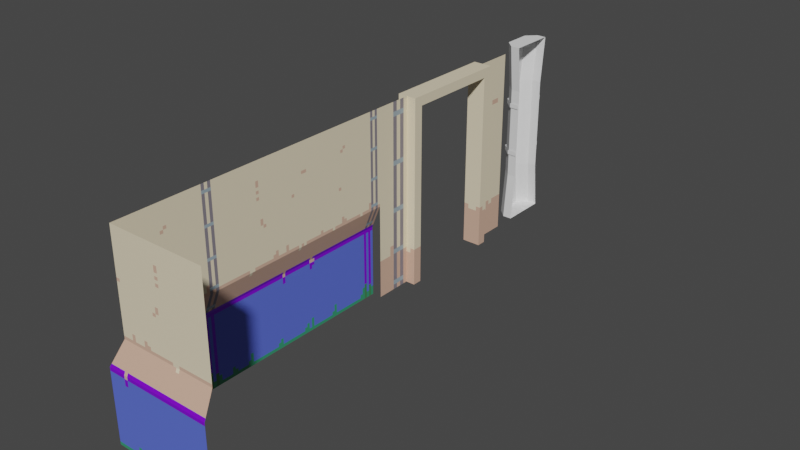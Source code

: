 # Source: Wall_set.blend  (saved by Blender 3.1.7; exported with 4.5.12 LTS)
import bpy
from mathutils import Matrix  # noqa: F401  (used for matrix-valued properties, if any)

bpy.ops.wm.read_factory_settings(use_empty=True)
scene = bpy.context.scene
scene.name = 'Scene'

# ---- collections
col_collection = bpy.data.collections.new('Collection'); scene.collection.children.link(col_collection)

# ---- images (referenced by path relative to the original .blend; pixels are not part of the script)
import os
ASSET_DIR = os.environ.get("B2B_ASSET_DIR", "")  # directory of the original .blend (textures are referenced by path, not embedded)
HERE = os.path.dirname(os.path.abspath(__file__))  # packed textures are extracted next to this script under _unpacked/

def load_image(name, relpath, width, height, colorspace="sRGB"):
    """Load a texture the original file referenced (path relative to the .blend, or extracted next to this script)."""
    p = next((c for c in (os.path.join(HERE, relpath), os.path.join(ASSET_DIR, relpath)) if relpath and os.path.exists(c)), "")
    if p:
        img = bpy.data.images.load(p, check_existing=True)
        img.name = name
    else:  # same state as the original file: an image datablock whose file is absent (Cycles renders it pink)
        img = bpy.data.images.new(name, width, height)
        img.source = "FILE"
        img.filepath = "//" + (relpath or name)
    img.colorspace_settings.name = colorspace
    return img
img_wall1_albedo_png = load_image('Wall1_Albedo.png', '_unpacked/Wall1_Albedo.d196aa8f.png', 64, 64, 'sRGB')

# ---- materials (node trees are filled in below, after node groups)
mat_material = bpy.data.materials.new('Material')
mat_material.alpha_threshold = 0.0
mat_material.use_transparent_shadow = False
mat_material.line_color = (0.0, 0.0, 0.0, 1.0)

# ---- material node trees
mat_material.use_nodes = True; mat_material.node_tree.nodes.clear()
_N = mat_material.node_tree.nodes; _L = mat_material.node_tree.links
n0 = _N.new('ShaderNodeOutputMaterial'); n0.name = 'Material Output'; n0.location = (300, 300)
n1 = _N.new('ShaderNodeBsdfPrincipled'); n1.name = 'Principled BSDF'; n1.location = (10, 300)
n1.distribution = 'GGX'
n1.subsurface_method = 'RANDOM_WALK_SKIN'
n1.inputs[2].default_value = 0.4
n1.inputs[3].default_value = 1.45
n1.inputs[27].default_value = (0.0, 0.0, 0.0, 1.0)
n1.inputs[28].default_value = 1.0
n2 = _N.new('ShaderNodeTexImage'); n2.name = 'Image Texture'; n2.location = (-280, 280)
n2.image = img_wall1_albedo_png
n2.interpolation = 'Closest'
_L.new(n1.outputs[0], n0.inputs[0])
_L.new(n2.outputs[0], n1.inputs[0])
n0.is_active_output = True

# ---- world
world_world = bpy.data.worlds.new('World'); scene.world = world_world
world_world.use_nodes = True; world_world.node_tree.nodes.clear()
_N = world_world.node_tree.nodes; _L = world_world.node_tree.links
n0 = _N.new('ShaderNodeOutputWorld'); n0.name = 'World Output'; n0.location = (300, 300)
n1 = _N.new('ShaderNodeBackground'); n1.name = 'Background'; n1.location = (10, 300)
n1.inputs[0].default_value = (0.05088, 0.05088, 0.05088, 1.0)
_L.new(n1.outputs[0], n0.inputs[0])
n0.is_active_output = True
world_world.color = (0.05088, 0.05088, 0.05088)
world_world.use_sun_shadow = False
world_world.sun_shadow_jitter_overblur = 0.0

# ---- meshes
me_plane = bpy.data.meshes.new('Plane')
me_plane.from_pydata([(-4.0, -4.0, 0.2), (-5.329e-15, -4.0, 0.0), (-4.0, 0.0, 0.2), (-5.329e-15, 0.0, 0.0), (-1.5, -4.0, 4.47e-08), (-1.5, 0.0, 4.47e-08), (-2.0, 0.0, 0.2), (-2.0, -4.0, 0.2)], [], [(4, 1, 3, 5), (7, 4, 5, 6), (0, 7, 6, 2)])
_uv = me_plane.uv_layers.new(name='UVMap')
_uv.uv.foreach_set('vector', [1.0, 0.3594, 1.0, 0.0, 0.0, 0.0, 0.0, 0.3594, 1.0, 0.4844, 1.0, 0.3594, 0.0, 0.3594, 0.0, 0.4844, 1.0, 1.0, 1.0, 0.4844, 0.0, 0.4844, 0.0, 1.0])
me_plane.materials.append(mat_material)
me_plane.use_remesh_fix_poles = True
me_plane.use_remesh_preserve_attributes = False
me_plane.update()
me_plane_002 = bpy.data.meshes.new('Plane.002')
me_plane_002.from_pydata([(-4.0, -2.0, 2.2), (1.661e-07, -2.2, 2.2), (-4.0, 0.0, 0.2), (-5.329e-15, 0.0, 0.0), (-1.5, -2.2, 2.2), (-1.5, 0.0, 4.47e-08), (-2.0, 0.0, 0.2), (-2.0, -2.0, 2.2), (-4.0, -2.0, 0.2), (-5.329e-15, -2.2, 0.0), (-1.5, -2.2, 4.47e-08), (-2.0, -2.0, 0.2)], [], [(10, 9, 3, 5), (11, 10, 5, 6), (8, 11, 6, 2), (0, 7, 11, 8), (7, 4, 10, 11), (4, 1, 9, 10)])
_uv = me_plane_002.uv_layers.new(name='UVMap')
_uv.uv.foreach_set('vector', [0.5156, 0.3594, 0.5156, 0.0, 0.0, 0.0, 0.0, 0.3594, 0.4688, 0.4844, 0.5156, 0.3594, 0.0, 0.3594, 0.0, 0.4844, 0.4688, 1.0, 0.4688, 0.4844, 0.0, 0.4844, 0.0, 1.0, 1.0, 1.0, 1.0, 0.4844, 0.5625, 0.4844, 0.5625, 1.0, 1.0, 0.4844, 1.0, 0.3594, 0.5156, 0.3594, 0.5625, 0.4844, 1.0, 0.3594, 1.0, 0.0, 0.5156, 0.0, 0.5156, 0.3594])
me_plane_002.materials.append(mat_material)
me_plane_002.use_remesh_fix_poles = True
me_plane_002.use_remesh_preserve_attributes = False
me_plane_002.update()
me_plane_003 = bpy.data.meshes.new('Plane.003')
me_plane_003.from_pydata([(-4.0, -4.0, 0.2), (1.51e-08, -4.0, 0.2), (-4.0, 0.0, 0.2), (1.51e-08, 0.0, 0.2), (-4.0, -3.2, 0.2), (-3.8, -0.8, 0.2), (1.51e-08, -0.8, 0.2), (-3.8, -3.0, 1.341e-07), (1.51e-08, -3.0, 0.2), (-3.8, -1.0, 1.341e-07), (1.51e-08, -1.0, 0.2), (-3.8, -1.0, 0.2), (1.51e-08, -3.2, 0.2), (-3.8, -3.0, 0.2), (-3.8, -4.0, 0.2), (-3.8, -3.2, 0.2), (-3.8, 0.0, 0.2), (-3.8, -0.8, 1.341e-07), (-3.8, -3.2, 1.341e-07), (-4.0, -0.8, 1.49e-07), (-4.0, -1.0, 1.49e-07), (-4.0, -3.0, 1.49e-07), (3.335e-09, -3.2, 0.0), (3.335e-09, -3.0, 0.0), (3.335e-09, -1.0, 0.0), (3.335e-09, -0.8, 0.0), (-4.0, -3.2, 1.49e-07), (-4.0, -0.8, 0.2), (-4.0, -1.0, 0.2), (-4.0, -3.0, 0.2), (-3.8, -3.0, 0.4), (-3.8, -1.0, 0.4), (-3.8, -0.8, 0.4), (-3.8, -3.2, 0.4), (-4.0, -0.8, 0.4), (-4.0, -1.0, 0.4), (-4.0, -3.0, 0.4), (3.353e-08, -3.2, 0.4), (3.353e-08, -3.0, 0.4), (3.353e-08, -1.0, 0.4), (3.353e-08, -0.8, 0.4), (-4.0, -3.2, 0.4)], [], [(7, 9, 20, 21), (5, 16, 2, 27), (6, 3, 16, 5), (15, 12, 22, 18), (9, 17, 19, 20), (8, 13, 7, 23), (24, 25, 17, 9), (1, 12, 15, 14), (18, 7, 21, 26), (14, 15, 4, 0), (6, 5, 17, 25), (22, 23, 7, 18), (13, 11, 9, 7), (4, 15, 18, 26), (11, 10, 24, 9), (5, 27, 19, 17), (26, 21, 29, 4), (20, 19, 27, 28), (21, 20, 28, 29), (30, 36, 35, 31), (15, 33, 37, 12), (31, 35, 34, 32), (8, 38, 30, 13), (39, 31, 32, 40), (33, 41, 36, 30), (6, 40, 32, 5), (37, 33, 30, 38), (13, 30, 31, 11), (4, 41, 33, 15), (11, 31, 39, 10), (5, 32, 34, 27), (41, 4, 29, 36), (35, 28, 27, 34), (36, 29, 28, 35)])
_uv = me_plane_003.uv_layers.new(name='UVMap')
_uv.uv.foreach_set('vector', [0.1875, 0.9688, 0.3906, 0.9688, 0.3906, 1.0, 0.1875, 1.0, 0.5781, 0.9688, 0.4531, 0.9688, 0.4531, 1.0, 0.5781, 1.0, 0.5781, 0.375, 0.4531, 0.375, 0.4531, 0.9688, 0.5781, 0.9688, 0.125, 0.9688, 0.125, 0.375, 0.1562, 0.375, 0.1562, 0.9688, 0.3906, 0.9688, 0.4219, 0.9688, 0.4219, 1.0, 0.3906, 1.0, 0.75, 0.375, 0.75, 0.9688, 0.7812, 0.9688, 0.7812, 0.375, 0.3906, 0.375, 0.4219, 0.375, 0.4219, 0.9688, 0.3906, 0.9688, 0.125, 0.375, 0.0, 0.375, 0.0, 0.9688, 0.125, 0.9688, 0.1562, 0.9688, 0.1875, 0.9688, 0.1875, 1.0, 0.1562, 1.0, 0.125, 0.9688, 0.0, 0.9688, 0.0, 1.0, 0.125, 1.0, 0.4531, 0.375, 0.4531, 0.9688, 0.4219, 0.9688, 0.4219, 0.375, 0.1562, 0.375, 0.1875, 0.375, 0.1875, 0.9688, 0.1562, 0.9688, 0.8438, 0.9531, 0.8438, 0.6406, 0.875, 0.6406, 0.875, 0.9531, 0.125, 1.0, 0.125, 0.9688, 0.1562, 0.9688, 0.1562, 1.0, 0.7188, 0.9688, 0.7188, 0.375, 0.6875, 0.375, 0.6875, 0.9688, 0.4531, 0.9688, 0.4531, 1.0, 0.4219, 1.0, 0.4219, 0.9688, 0.9375, 0.6094, 0.9375, 0.6406, 0.9688, 0.6406, 0.9688, 0.6094, 0.9375, 0.9531, 0.9375, 0.9844, 0.9688, 0.9844, 0.9688, 0.9531, 0.9375, 0.6406, 0.9375, 0.9531, 0.9688, 0.9531, 0.9688, 0.6406, 0.1875, 0.9688, 0.1875, 1.0, 0.3906, 1.0, 0.3906, 0.9688, 0.125, 0.9688, 0.1562, 0.9688, 0.1562, 0.375, 0.125, 0.375, 0.3906, 0.9688, 0.3906, 1.0, 0.4219, 1.0, 0.4219, 0.9688, 0.75, 0.375, 0.7812, 0.375, 0.7812, 0.9688, 0.75, 0.9688, 0.3906, 0.375, 0.3906, 0.9688, 0.4219, 0.9688, 0.4219, 0.375, 0.1562, 0.9688, 0.1562, 1.0, 0.1875, 1.0, 0.1875, 0.9688, 0.4531, 0.375, 0.4219, 0.375, 0.4219, 0.9688, 0.4531, 0.9688, 0.1562, 0.375, 0.1562, 0.9688, 0.1875, 0.9688, 0.1875, 0.375, 0.8438, 0.9531, 0.875, 0.9531, 0.875, 0.6406, 0.8438, 0.6406, 0.125, 1.0, 0.1562, 1.0, 0.1562, 0.9688, 0.125, 0.9688, 0.7188, 0.9688, 0.6875, 0.9688, 0.6875, 0.375, 0.7188, 0.375, 0.4531, 0.9688, 0.4219, 0.9688, 0.4219, 1.0, 0.4531, 1.0, 0.9375, 0.6094, 0.9688, 0.6094, 0.9688, 0.6406, 0.9375, 0.6406, 0.9375, 0.9531, 0.9688, 0.9531, 0.9688, 0.9844, 0.9375, 0.9844, 0.9375, 0.6406, 0.9688, 0.6406, 0.9688, 0.9531, 0.9375, 0.9531])
me_plane_003.materials.append(mat_material)
me_plane_003.use_remesh_fix_poles = True
me_plane_003.use_remesh_preserve_attributes = False
me_plane_003.update()
me_cube = bpy.data.meshes.new('Cube')
me_cube.from_pydata([(-0.02063, -0.4642, -0.9414), (-0.02063, -0.4642, 3.059), (-0.02063, 0.5358, -0.9414), (-0.02063, 0.5358, 3.059), (-0.2206, -0.4642, -0.9414), (-0.4206, -0.2642, -0.9414), (-0.4206, -0.2642, 3.059), (-0.2206, -0.4642, 3.059), (-0.4206, 0.3358, -0.9414), (-0.2206, 0.5358, -0.9414), (-0.2206, 0.5358, 3.059), (-0.4206, 0.3358, 3.059), (-0.2206, -0.3642, 0.0586), (-0.4206, 0.2358, 0.0586), (-0.2206, -0.3642, 2.059), (-0.4206, -0.1642, 2.059), (-0.2206, 0.4358, 2.059), (-0.4206, 0.2358, 2.059), (-0.02063, 0.4358, 2.059), (-0.02063, -0.3642, 2.059), (-0.02063, -0.3642, 0.0586), (-0.02063, 0.4358, 0.0586), (-0.4206, -0.1642, 0.0586), (-0.2206, 0.4358, 0.0586), (-0.2339, -0.3828, 1.659), (-0.2339, -0.3828, 1.759), (-0.4438, 0.257, 1.659), (-0.4438, 0.257, 1.759), (-0.02868, 0.4582, 1.759), (-0.02868, 0.4582, 1.659), (-0.02868, -0.3867, 1.759), (-0.02868, -0.3867, 1.659), (-0.4438, -0.1855, 1.759), (-0.4438, -0.1855, 1.659), (-0.2339, 0.4543, 1.759), (-0.2339, 0.4543, 1.659), (-0.2339, -0.3828, 0.5586), (-0.2339, -0.3828, 0.6586), (-0.4438, 0.257, 0.5586), (-0.4438, 0.257, 0.6586), (-0.02868, 0.4582, 0.6586), (-0.02868, 0.4582, 0.5586), (-0.02868, -0.3867, 0.6586), (-0.02868, -0.3867, 0.5586), (-0.4438, -0.1855, 0.6586), (-0.4438, -0.1855, 0.5586), (-0.2339, 0.4543, 0.6586), (-0.2339, 0.4543, 0.5586), (-0.02063, -0.2642, 3.059), (-0.02063, 0.3358, 3.059), (-0.02063, -0.2642, -0.9414), (-0.02063, 0.3358, -0.9414)], [], [(19, 1, 7, 14), (10, 16, 17, 11), (34, 35, 26, 27), (6, 7, 1, 48), (15, 6, 11, 17), (16, 10, 3, 18), (14, 7, 6, 15), (23, 9, 8, 13), (11, 6, 48, 49), (31, 30, 25, 24), (0, 20, 12, 4), (33, 32, 27, 26), (5, 22, 13, 8), (9, 23, 21, 2), (4, 12, 22, 5), (22, 12, 14, 15), (23, 13, 17, 16), (21, 23, 16, 18), (13, 22, 15, 17), (35, 34, 28, 29), (12, 20, 19, 14), (24, 25, 32, 33), (46, 47, 38, 39), (43, 42, 37, 36), (45, 44, 39, 38), (47, 46, 40, 41), (36, 37, 44, 45), (11, 49, 3, 10), (5, 8, 51, 50), (8, 9, 2, 51), (5, 50, 0, 4)])
_uv = me_cube.uv_layers.new(name='UVMap')
_uv.uv.foreach_set('vector', [0.5625, 0.75, 0.625, 0.75, 0.625, 0.9427, 0.5625, 0.9427, 0.625, 0.3073, 0.5625, 0.3073, 0.5625, 0.1927, 0.625, 0.1927, 0.5059, 0.3073, 0.4972, 0.3073, 0.4972, 0.1927, 0.5059, 0.1927, 0.625, 0.05733, 0.625, 0.9427, 0.625, 0.75, 0.625, 0.05733, 0.5625, 0.05733, 0.625, 0.05733, 0.625, 0.1927, 0.5625, 0.1927, 0.5625, 0.3073, 0.625, 0.3073, 0.625, 0.5, 0.5625, 0.5, 0.5625, 0.0, 0.625, 0.0, 0.625, 0.05733, 0.5625, 0.05733, 0.4406, 0.3073, 0.375, 0.3073, 0.375, 0.1927, 0.4406, 0.1927, 0.625, 0.1927, 0.625, 0.05733, 0.625, 0.05733, 0.625, 0.1927, 0.4972, 0.75, 0.5059, 0.75, 0.5059, 0.9427, 0.4972, 0.9427, 0.375, 0.75, 0.4406, 0.75, 0.4406, 0.9427, 0.375, 0.9427, 0.4972, 0.05733, 0.5059, 0.05733, 0.5059, 0.1927, 0.4972, 0.1927, 0.375, 0.05733, 0.4406, 0.05733, 0.4406, 0.1927, 0.375, 0.1927, 0.375, 0.3073, 0.4406, 0.3073, 0.4406, 0.5, 0.375, 0.5, 0.375, 0.0, 0.4406, 0.0, 0.4406, 0.05733, 0.375, 0.05733, 0.5059, 0.05733, 0.5059, 0.0, 0.5625, 0.0, 0.5625, 0.05733, 0.5059, 0.3073, 0.5059, 0.1927, 0.5625, 0.1927, 0.5625, 0.3073, 0.5059, 0.5, 0.5059, 0.3073, 0.5625, 0.3073, 0.5625, 0.5, 0.5059, 0.1927, 0.5059, 0.05733, 0.5625, 0.05733, 0.5625, 0.1927, 0.4972, 0.3073, 0.5059, 0.3073, 0.5059, 0.5, 0.4972, 0.5, 0.5059, 0.9427, 0.5059, 0.75, 0.5625, 0.75, 0.5625, 0.9427, 0.4972, 0.0, 0.5059, 0.0, 0.5059, 0.05733, 0.4972, 0.05733, 0.5059, 0.3073, 0.4972, 0.3073, 0.4972, 0.1927, 0.5059, 0.1927, 0.4972, 0.75, 0.5059, 0.75, 0.5059, 0.9427, 0.4972, 0.9427, 0.4972, 0.05733, 0.5059, 0.05733, 0.5059, 0.1927, 0.4972, 0.1927, 0.4972, 0.3073, 0.5059, 0.3073, 0.5059, 0.5, 0.4972, 0.5, 0.4972, 0.0, 0.5059, 0.0, 0.5059, 0.05733, 0.4972, 0.05733, 0.625, 0.1927, 0.625, 0.1927, 0.625, 0.5, 0.625, 0.3073, 0.375, 0.05733, 0.375, 0.1927, 0.375, 0.1927, 0.375, 0.05733, 0.375, 0.1927, 0.375, 0.3073, 0.375, 0.5, 0.375, 0.1927, 0.375, 0.05733, 0.375, 0.05733, 0.375, 0.75, 0.375, 0.9427])
me_cube.use_remesh_fix_poles = True
me_cube.use_remesh_preserve_attributes = False
me_cube.update()

# ---- objects
ob_pared01 = bpy.data.objects.new('Pared01', me_plane)
ob_esquina01 = bpy.data.objects.new('Esquina01', me_plane_002)
ob_marco01 = bpy.data.objects.new('Marco01', me_plane_003)
ob_cube = bpy.data.objects.new('Cube', me_cube)

# ---- transforms, parenting, visibility, modifiers, constraints
ob_pared01.location = (-0.2, 2.0, 0.0)
ob_pared01.rotation_euler = (-0.0, 1.571, 0.0)
ob_esquina01.location = (-0.2, -2.0, 0.0)
ob_esquina01.rotation_euler = (-0.0, 1.571, 0.0)
ob_marco01.location = (-0.2, 6.0, 0.0)
ob_marco01.rotation_euler = (-0.0, 1.571, 0.0)
ob_cube.location = (0.02063, 6.964, 0.9414)

# ---- collection membership
col_collection.objects.link(ob_pared01)
col_collection.objects.link(ob_esquina01)
col_collection.objects.link(ob_marco01)
col_collection.objects.link(ob_cube)

# ---- scene / render settings (as saved in the file)
scene.frame_start = 1; scene.frame_end = 250; scene.frame_set(0)
scene.render.engine = 'BLENDER_EEVEE_NEXT'
scene.cycles.sampling_pattern = 'TABULATED_SOBOL'
scene.cycles.use_light_tree = False
scene.view_settings.view_transform = 'Filmic'
bpy.context.view_layer.update()

# ---- added for rendering (the .blend has no active camera and no usable light): camera, sun
cam_auto = bpy.data.cameras.new('AutoCamera')
cam_auto.lens = 50.0
cam_auto.sensor_width = 36.0
cam_auto.clip_end = 1000.0
ob_auto_camera = bpy.data.objects.new('AutoCamera', cam_auto)
scene.collection.objects.link(ob_auto_camera)
ob_auto_camera.location = (12.4463, -12.3395, 11.3263)
ob_auto_camera.rotation_euler = (1.09748, -7.21219e-08, 0.694738)
scene.camera = ob_auto_camera
light_auto_sun = bpy.data.lights.new('AutoSun', 'SUN')
light_auto_sun.energy = 3.0
light_auto_sun.angle = 0.0523599
ob_auto_sun = bpy.data.objects.new('AutoSun', light_auto_sun)
scene.collection.objects.link(ob_auto_sun)
ob_auto_sun.rotation_euler = (0.872665, 0.174533, 0.523599)
bpy.context.view_layer.update()
